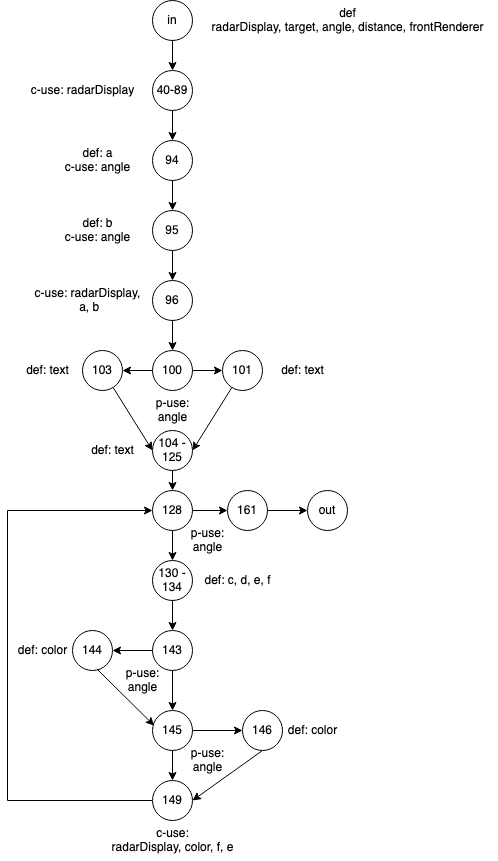

The diagram above was exported from draw.io. Its source (the exported page's mxGraphModel, read from the mxfile embedded in the PNG):
<mxGraphModel dx="441" dy="612" grid="1" gridSize="10" guides="1" tooltips="1" connect="1" arrows="1" fold="1" page="1" pageScale="1" pageWidth="850" pageHeight="1100" math="0" shadow="0">
  <root>
    <mxCell id="0" />
    <mxCell id="1" parent="0" />
    <mxCell id="B75edbKrHtjjebEOvBNg-6" value="94" style="ellipse;whiteSpace=wrap;html=1;" parent="1" vertex="1">
      <mxGeometry x="405" y="180" width="40" height="40" as="geometry" />
    </mxCell>
    <mxCell id="B75edbKrHtjjebEOvBNg-7" style="edgeStyle=orthogonalEdgeStyle;rounded=0;orthogonalLoop=1;jettySize=auto;html=1;entryX=0.5;entryY=0;entryDx=0;entryDy=0;" parent="1" target="B75edbKrHtjjebEOvBNg-6" edge="1">
      <mxGeometry relative="1" as="geometry" />
    </mxCell>
    <mxCell id="B75edbKrHtjjebEOvBNg-11" style="edgeStyle=orthogonalEdgeStyle;rounded=0;orthogonalLoop=1;jettySize=auto;html=1;entryX=0.5;entryY=0;entryDx=0;entryDy=0;" parent="1" source="B75edbKrHtjjebEOvBNg-8" target="B75edbKrHtjjebEOvBNg-10" edge="1">
      <mxGeometry relative="1" as="geometry" />
    </mxCell>
    <mxCell id="B75edbKrHtjjebEOvBNg-8" value="95" style="ellipse;whiteSpace=wrap;html=1;" parent="1" vertex="1">
      <mxGeometry x="405" y="250" width="40" height="40" as="geometry" />
    </mxCell>
    <mxCell id="B75edbKrHtjjebEOvBNg-9" style="edgeStyle=orthogonalEdgeStyle;rounded=0;orthogonalLoop=1;jettySize=auto;html=1;entryX=0.5;entryY=0;entryDx=0;entryDy=0;" parent="1" source="B75edbKrHtjjebEOvBNg-6" target="B75edbKrHtjjebEOvBNg-8" edge="1">
      <mxGeometry relative="1" as="geometry" />
    </mxCell>
    <mxCell id="B75edbKrHtjjebEOvBNg-20" style="edgeStyle=orthogonalEdgeStyle;rounded=0;orthogonalLoop=1;jettySize=auto;html=1;entryX=0.5;entryY=0;entryDx=0;entryDy=0;" parent="1" source="B75edbKrHtjjebEOvBNg-10" target="B75edbKrHtjjebEOvBNg-16" edge="1">
      <mxGeometry relative="1" as="geometry" />
    </mxCell>
    <mxCell id="B75edbKrHtjjebEOvBNg-10" value="96" style="ellipse;whiteSpace=wrap;html=1;" parent="1" vertex="1">
      <mxGeometry x="405" y="320" width="40" height="40" as="geometry" />
    </mxCell>
    <mxCell id="B75edbKrHtjjebEOvBNg-15" style="edgeStyle=orthogonalEdgeStyle;rounded=0;orthogonalLoop=1;jettySize=auto;html=1;entryX=0.5;entryY=0;entryDx=0;entryDy=0;" parent="1" source="B75edbKrHtjjebEOvBNg-12" target="B75edbKrHtjjebEOvBNg-13" edge="1">
      <mxGeometry relative="1" as="geometry" />
    </mxCell>
    <mxCell id="B75edbKrHtjjebEOvBNg-12" value="in" style="ellipse;whiteSpace=wrap;html=1;" parent="1" vertex="1">
      <mxGeometry x="405" y="40" width="40" height="40" as="geometry" />
    </mxCell>
    <mxCell id="B75edbKrHtjjebEOvBNg-14" style="edgeStyle=orthogonalEdgeStyle;rounded=0;orthogonalLoop=1;jettySize=auto;html=1;entryX=0.5;entryY=0;entryDx=0;entryDy=0;" parent="1" source="B75edbKrHtjjebEOvBNg-13" target="B75edbKrHtjjebEOvBNg-6" edge="1">
      <mxGeometry relative="1" as="geometry" />
    </mxCell>
    <mxCell id="B75edbKrHtjjebEOvBNg-13" value="40-89" style="ellipse;whiteSpace=wrap;html=1;" parent="1" vertex="1">
      <mxGeometry x="405" y="110" width="40" height="40" as="geometry" />
    </mxCell>
    <mxCell id="B75edbKrHtjjebEOvBNg-21" style="edgeStyle=orthogonalEdgeStyle;rounded=0;orthogonalLoop=1;jettySize=auto;html=1;entryX=0;entryY=0.5;entryDx=0;entryDy=0;" parent="1" source="B75edbKrHtjjebEOvBNg-16" target="B75edbKrHtjjebEOvBNg-17" edge="1">
      <mxGeometry relative="1" as="geometry" />
    </mxCell>
    <mxCell id="B75edbKrHtjjebEOvBNg-25" style="edgeStyle=orthogonalEdgeStyle;rounded=0;orthogonalLoop=1;jettySize=auto;html=1;entryX=1;entryY=0.5;entryDx=0;entryDy=0;" parent="1" source="B75edbKrHtjjebEOvBNg-16" target="B75edbKrHtjjebEOvBNg-18" edge="1">
      <mxGeometry relative="1" as="geometry" />
    </mxCell>
    <mxCell id="B75edbKrHtjjebEOvBNg-16" value="100" style="ellipse;whiteSpace=wrap;html=1;" parent="1" vertex="1">
      <mxGeometry x="405" y="390" width="40" height="40" as="geometry" />
    </mxCell>
    <mxCell id="B75edbKrHtjjebEOvBNg-29" style="edgeStyle=none;rounded=0;orthogonalLoop=1;jettySize=auto;html=1;entryX=1;entryY=0.5;entryDx=0;entryDy=0;" parent="1" source="B75edbKrHtjjebEOvBNg-17" target="B75edbKrHtjjebEOvBNg-19" edge="1">
      <mxGeometry relative="1" as="geometry" />
    </mxCell>
    <mxCell id="B75edbKrHtjjebEOvBNg-17" value="101" style="ellipse;whiteSpace=wrap;html=1;" parent="1" vertex="1">
      <mxGeometry x="475" y="390" width="40" height="40" as="geometry" />
    </mxCell>
    <mxCell id="B75edbKrHtjjebEOvBNg-26" style="rounded=0;orthogonalLoop=1;jettySize=auto;html=1;entryX=0;entryY=0.5;entryDx=0;entryDy=0;" parent="1" source="B75edbKrHtjjebEOvBNg-18" target="B75edbKrHtjjebEOvBNg-19" edge="1">
      <mxGeometry relative="1" as="geometry" />
    </mxCell>
    <mxCell id="B75edbKrHtjjebEOvBNg-18" value="103" style="ellipse;whiteSpace=wrap;html=1;" parent="1" vertex="1">
      <mxGeometry x="335" y="390" width="40" height="40" as="geometry" />
    </mxCell>
    <mxCell id="IbxGCB21dPGieuNIJqps-28" style="edgeStyle=none;rounded=0;orthogonalLoop=1;jettySize=auto;html=1;entryX=0.5;entryY=0;entryDx=0;entryDy=0;" parent="1" source="B75edbKrHtjjebEOvBNg-19" target="IbxGCB21dPGieuNIJqps-5" edge="1">
      <mxGeometry relative="1" as="geometry" />
    </mxCell>
    <mxCell id="B75edbKrHtjjebEOvBNg-19" value="&lt;div&gt;104 -&lt;/div&gt;&lt;div&gt;125&lt;/div&gt;" style="ellipse;whiteSpace=wrap;html=1;" parent="1" vertex="1">
      <mxGeometry x="405" y="470" width="40" height="40" as="geometry" />
    </mxCell>
    <mxCell id="IbxGCB21dPGieuNIJqps-3" value="" style="edgeStyle=orthogonalEdgeStyle;rounded=0;orthogonalLoop=1;jettySize=auto;html=1;" parent="1" source="IbxGCB21dPGieuNIJqps-5" target="IbxGCB21dPGieuNIJqps-9" edge="1">
      <mxGeometry relative="1" as="geometry" />
    </mxCell>
    <mxCell id="IbxGCB21dPGieuNIJqps-29" style="edgeStyle=none;rounded=0;orthogonalLoop=1;jettySize=auto;html=1;entryX=0.5;entryY=0;entryDx=0;entryDy=0;" parent="1" source="IbxGCB21dPGieuNIJqps-5" target="IbxGCB21dPGieuNIJqps-7" edge="1">
      <mxGeometry relative="1" as="geometry" />
    </mxCell>
    <mxCell id="IbxGCB21dPGieuNIJqps-5" value="128" style="ellipse;whiteSpace=wrap;html=1;aspect=fixed;" parent="1" vertex="1">
      <mxGeometry x="405" y="530" width="40" height="40" as="geometry" />
    </mxCell>
    <mxCell id="IbxGCB21dPGieuNIJqps-24" style="edgeStyle=none;rounded=0;orthogonalLoop=1;jettySize=auto;html=1;entryX=0.5;entryY=0;entryDx=0;entryDy=0;" parent="1" source="IbxGCB21dPGieuNIJqps-7" target="IbxGCB21dPGieuNIJqps-12" edge="1">
      <mxGeometry relative="1" as="geometry" />
    </mxCell>
    <mxCell id="IbxGCB21dPGieuNIJqps-7" value="&lt;div&gt;130 -&lt;/div&gt;&lt;div&gt;134&lt;/div&gt;" style="ellipse;whiteSpace=wrap;html=1;aspect=fixed;" parent="1" vertex="1">
      <mxGeometry x="405" y="600" width="40" height="40" as="geometry" />
    </mxCell>
    <mxCell id="IbxGCB21dPGieuNIJqps-8" value="" style="edgeStyle=orthogonalEdgeStyle;rounded=0;orthogonalLoop=1;jettySize=auto;html=1;" parent="1" source="IbxGCB21dPGieuNIJqps-9" target="IbxGCB21dPGieuNIJqps-20" edge="1">
      <mxGeometry relative="1" as="geometry" />
    </mxCell>
    <mxCell id="IbxGCB21dPGieuNIJqps-9" value="161" style="ellipse;whiteSpace=wrap;html=1;aspect=fixed;" parent="1" vertex="1">
      <mxGeometry x="480" y="530" width="40" height="40" as="geometry" />
    </mxCell>
    <mxCell id="IbxGCB21dPGieuNIJqps-10" value="" style="edgeStyle=orthogonalEdgeStyle;rounded=0;orthogonalLoop=1;jettySize=auto;html=1;" parent="1" source="IbxGCB21dPGieuNIJqps-12" target="IbxGCB21dPGieuNIJqps-13" edge="1">
      <mxGeometry relative="1" as="geometry" />
    </mxCell>
    <mxCell id="IbxGCB21dPGieuNIJqps-11" value="" style="edgeStyle=orthogonalEdgeStyle;rounded=0;orthogonalLoop=1;jettySize=auto;html=1;" parent="1" source="IbxGCB21dPGieuNIJqps-12" target="IbxGCB21dPGieuNIJqps-15" edge="1">
      <mxGeometry relative="1" as="geometry" />
    </mxCell>
    <mxCell id="IbxGCB21dPGieuNIJqps-12" value="143" style="ellipse;whiteSpace=wrap;html=1;aspect=fixed;" parent="1" vertex="1">
      <mxGeometry x="405" y="670" width="40" height="40" as="geometry" />
    </mxCell>
    <mxCell id="IbxGCB21dPGieuNIJqps-13" value="144" style="ellipse;whiteSpace=wrap;html=1;aspect=fixed;" parent="1" vertex="1">
      <mxGeometry x="325" y="670" width="40" height="40" as="geometry" />
    </mxCell>
    <mxCell id="IbxGCB21dPGieuNIJqps-25" style="edgeStyle=none;rounded=0;orthogonalLoop=1;jettySize=auto;html=1;entryX=0;entryY=0.5;entryDx=0;entryDy=0;" parent="1" source="IbxGCB21dPGieuNIJqps-15" target="IbxGCB21dPGieuNIJqps-17" edge="1">
      <mxGeometry relative="1" as="geometry" />
    </mxCell>
    <mxCell id="IbxGCB21dPGieuNIJqps-30" style="edgeStyle=none;rounded=0;orthogonalLoop=1;jettySize=auto;html=1;" parent="1" source="IbxGCB21dPGieuNIJqps-15" edge="1">
      <mxGeometry relative="1" as="geometry">
        <mxPoint x="425" y="820" as="targetPoint" />
      </mxGeometry>
    </mxCell>
    <mxCell id="IbxGCB21dPGieuNIJqps-15" value="145" style="ellipse;whiteSpace=wrap;html=1;aspect=fixed;" parent="1" vertex="1">
      <mxGeometry x="405" y="750" width="40" height="40" as="geometry" />
    </mxCell>
    <mxCell id="IbxGCB21dPGieuNIJqps-26" style="edgeStyle=none;rounded=0;orthogonalLoop=1;jettySize=auto;html=1;entryX=1;entryY=0.5;entryDx=0;entryDy=0;exitX=0.5;exitY=1;exitDx=0;exitDy=0;" parent="1" source="IbxGCB21dPGieuNIJqps-17" target="IbxGCB21dPGieuNIJqps-19" edge="1">
      <mxGeometry relative="1" as="geometry" />
    </mxCell>
    <mxCell id="IbxGCB21dPGieuNIJqps-17" value="146" style="ellipse;whiteSpace=wrap;html=1;aspect=fixed;" parent="1" vertex="1">
      <mxGeometry x="495" y="750" width="40" height="40" as="geometry" />
    </mxCell>
    <mxCell id="IbxGCB21dPGieuNIJqps-18" value="" style="endArrow=classic;html=1;rounded=0;exitX=0.612;exitY=0.962;exitDx=0;exitDy=0;entryX=0.041;entryY=0.377;entryDx=0;entryDy=0;entryPerimeter=0;exitPerimeter=0;" parent="1" source="IbxGCB21dPGieuNIJqps-13" target="IbxGCB21dPGieuNIJqps-15" edge="1">
      <mxGeometry width="50" height="50" relative="1" as="geometry">
        <mxPoint x="465" y="740" as="sourcePoint" />
        <mxPoint x="515" y="690" as="targetPoint" />
      </mxGeometry>
    </mxCell>
    <mxCell id="IbxGCB21dPGieuNIJqps-31" style="edgeStyle=orthogonalEdgeStyle;rounded=0;orthogonalLoop=1;jettySize=auto;html=1;entryX=0;entryY=0.5;entryDx=0;entryDy=0;" parent="1" source="IbxGCB21dPGieuNIJqps-19" target="IbxGCB21dPGieuNIJqps-5" edge="1">
      <mxGeometry relative="1" as="geometry">
        <Array as="points">
          <mxPoint x="260" y="840" />
          <mxPoint x="260" y="550" />
        </Array>
      </mxGeometry>
    </mxCell>
    <mxCell id="IbxGCB21dPGieuNIJqps-19" value="149" style="ellipse;whiteSpace=wrap;html=1;aspect=fixed;" parent="1" vertex="1">
      <mxGeometry x="405" y="820" width="40" height="40" as="geometry" />
    </mxCell>
    <mxCell id="IbxGCB21dPGieuNIJqps-20" value="out" style="ellipse;whiteSpace=wrap;html=1;aspect=fixed;" parent="1" vertex="1">
      <mxGeometry x="560" y="530" width="40" height="40" as="geometry" />
    </mxCell>
    <mxCell id="IbxGCB21dPGieuNIJqps-32" value="c-use: radarDisplay" style="text;html=1;align=center;verticalAlign=middle;resizable=0;points=[];autosize=1;strokeColor=none;fillColor=none;" parent="1" vertex="1">
      <mxGeometry x="270" y="115" width="130" height="30" as="geometry" />
    </mxCell>
    <mxCell id="uPZ04OyMb4SiGTJFCdm0-2" value="&lt;div&gt;def: a&lt;/div&gt;&lt;div&gt;c-use: angle&lt;br&gt;&lt;/div&gt;" style="text;html=1;align=center;verticalAlign=middle;resizable=0;points=[];autosize=1;strokeColor=none;fillColor=none;" parent="1" vertex="1">
      <mxGeometry x="305" y="180" width="90" height="40" as="geometry" />
    </mxCell>
    <mxCell id="uPZ04OyMb4SiGTJFCdm0-3" value="&lt;div&gt;def: b&lt;/div&gt;&lt;div&gt;c-use: angle&lt;br&gt;&lt;/div&gt;" style="text;html=1;align=center;verticalAlign=middle;resizable=0;points=[];autosize=1;strokeColor=none;fillColor=none;" parent="1" vertex="1">
      <mxGeometry x="305" y="250" width="90" height="40" as="geometry" />
    </mxCell>
    <mxCell id="uPZ04OyMb4SiGTJFCdm0-4" value="&lt;div&gt;c-use: radarDisplay,&lt;/div&gt;&lt;div&gt;&amp;nbsp;a, b&lt;/div&gt;" style="text;html=1;align=center;verticalAlign=middle;resizable=0;points=[];autosize=1;strokeColor=none;fillColor=none;" parent="1" vertex="1">
      <mxGeometry x="275" y="320" width="130" height="40" as="geometry" />
    </mxCell>
    <mxCell id="uPZ04OyMb4SiGTJFCdm0-5" value="p-use:&lt;br&gt;angle" style="text;html=1;align=center;verticalAlign=middle;resizable=0;points=[];autosize=1;strokeColor=none;fillColor=none;" parent="1" vertex="1">
      <mxGeometry x="395" y="430" width="60" height="40" as="geometry" />
    </mxCell>
    <mxCell id="uPZ04OyMb4SiGTJFCdm0-6" value="def: text" style="text;html=1;align=center;verticalAlign=middle;resizable=0;points=[];autosize=1;strokeColor=none;fillColor=none;" parent="1" vertex="1">
      <mxGeometry x="265" y="395" width="70" height="30" as="geometry" />
    </mxCell>
    <mxCell id="uPZ04OyMb4SiGTJFCdm0-7" value="def: text" style="text;html=1;align=center;verticalAlign=middle;resizable=0;points=[];autosize=1;strokeColor=none;fillColor=none;" parent="1" vertex="1">
      <mxGeometry x="520" y="395" width="70" height="30" as="geometry" />
    </mxCell>
    <mxCell id="uPZ04OyMb4SiGTJFCdm0-9" value="def: text" style="text;html=1;align=center;verticalAlign=middle;resizable=0;points=[];autosize=1;strokeColor=none;fillColor=none;" parent="1" vertex="1">
      <mxGeometry x="330" y="475" width="70" height="30" as="geometry" />
    </mxCell>
    <mxCell id="uPZ04OyMb4SiGTJFCdm0-10" value="&lt;div&gt;p-use:&lt;/div&gt;&lt;div&gt;angle&lt;/div&gt;" style="text;html=1;align=center;verticalAlign=middle;resizable=0;points=[];autosize=1;strokeColor=none;fillColor=none;" parent="1" vertex="1">
      <mxGeometry x="430" y="560" width="60" height="40" as="geometry" />
    </mxCell>
    <mxCell id="uPZ04OyMb4SiGTJFCdm0-11" value="def: c, d, e, f" style="text;html=1;align=center;verticalAlign=middle;resizable=0;points=[];autosize=1;strokeColor=none;fillColor=none;" parent="1" vertex="1">
      <mxGeometry x="445" y="605" width="90" height="30" as="geometry" />
    </mxCell>
    <mxCell id="uPZ04OyMb4SiGTJFCdm0-12" value="&lt;div&gt;p-use:&lt;/div&gt;&lt;div&gt;angle&lt;/div&gt;" style="text;html=1;align=center;verticalAlign=middle;resizable=0;points=[];autosize=1;strokeColor=none;fillColor=none;" parent="1" vertex="1">
      <mxGeometry x="365" y="700" width="60" height="40" as="geometry" />
    </mxCell>
    <mxCell id="uPZ04OyMb4SiGTJFCdm0-13" value="&lt;div&gt;p-use:&lt;/div&gt;&lt;div&gt;angle&lt;/div&gt;" style="text;html=1;align=center;verticalAlign=middle;resizable=0;points=[];autosize=1;strokeColor=none;fillColor=none;" parent="1" vertex="1">
      <mxGeometry x="430" y="780" width="60" height="40" as="geometry" />
    </mxCell>
    <mxCell id="uPZ04OyMb4SiGTJFCdm0-14" value="def: color" style="text;html=1;align=center;verticalAlign=middle;resizable=0;points=[];autosize=1;strokeColor=none;fillColor=none;" parent="1" vertex="1">
      <mxGeometry x="260" y="675" width="70" height="30" as="geometry" />
    </mxCell>
    <mxCell id="uPZ04OyMb4SiGTJFCdm0-15" value="def: color" style="text;html=1;align=center;verticalAlign=middle;resizable=0;points=[];autosize=1;strokeColor=none;fillColor=none;" parent="1" vertex="1">
      <mxGeometry x="530" y="755" width="70" height="30" as="geometry" />
    </mxCell>
    <mxCell id="uPZ04OyMb4SiGTJFCdm0-16" value="&lt;div&gt;c-use: &lt;br&gt;&lt;/div&gt;&lt;div&gt;radarDisplay, color, f, e&lt;/div&gt;" style="text;html=1;align=center;verticalAlign=middle;resizable=0;points=[];autosize=1;strokeColor=none;fillColor=none;" parent="1" vertex="1">
      <mxGeometry x="350" y="860" width="150" height="40" as="geometry" />
    </mxCell>
    <mxCell id="nFG-MB9QibcG9lo7KBJ1-1" value="def&lt;br&gt;radarDisplay, target, angle, distance, frontRenderer" style="text;html=1;align=center;verticalAlign=middle;resizable=0;points=[];autosize=1;strokeColor=none;fillColor=none;" parent="1" vertex="1">
      <mxGeometry x="450" y="40" width="300" height="40" as="geometry" />
    </mxCell>
  </root>
</mxGraphModel>